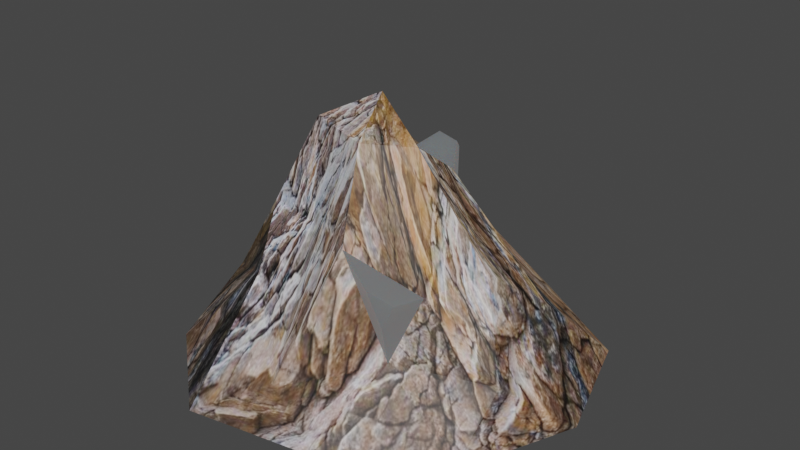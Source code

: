 # Source: Mine.blend  (saved by Blender 3.2.14; exported with 4.5.12 LTS)
import bpy
from mathutils import Matrix  # noqa: F401  (used for matrix-valued properties, if any)

bpy.ops.wm.read_factory_settings(use_empty=True)
scene = bpy.context.scene
scene.name = 'Scene'

# ---- collections
col_collection = bpy.data.collections.new('Collection'); scene.collection.children.link(col_collection)

# ---- images (referenced by path relative to the original .blend; pixels are not part of the script)
import os
ASSET_DIR = os.environ.get("B2B_ASSET_DIR", "")  # directory of the original .blend (textures are referenced by path, not embedded)
HERE = os.path.dirname(os.path.abspath(__file__))  # packed textures are extracted next to this script under _unpacked/

def load_image(name, relpath, width, height, colorspace="sRGB"):
    """Load a texture the original file referenced (path relative to the .blend, or extracted next to this script)."""
    p = next((c for c in (os.path.join(HERE, relpath), os.path.join(ASSET_DIR, relpath)) if relpath and os.path.exists(c)), "")
    if p:
        img = bpy.data.images.load(p, check_existing=True)
        img.name = name
    else:  # same state as the original file: an image datablock whose file is absent (Cycles renders it pink)
        img = bpy.data.images.new(name, width, height)
        img.source = "FILE"
        img.filepath = "//" + (relpath or name)
    img.colorspace_settings.name = colorspace
    return img
img_texturaroc_jpg = load_image('TexturaRoc.jpg', '_unpacked/TexturaRoc.0183abdb.jpg', 1470, 980, 'sRGB')
img_emeraldtexture_jpg = load_image('emeraldTexture.jpg', 'emeraldTexture.jpg', 1024, 1024, 'sRGB')

# ---- materials (node trees are filled in below, after node groups)
mat_roca = bpy.data.materials.new('Roca')
mat_shiny = bpy.data.materials.new('Shiny')

# ---- material node trees
mat_roca.use_nodes = True; mat_roca.node_tree.nodes.clear()
_N = mat_roca.node_tree.nodes; _L = mat_roca.node_tree.links
n0 = _N.new('ShaderNodeBsdfPrincipled'); n0.name = 'Principled BSDF'; n0.location = (10, 300)
n0.distribution = 'GGX'
n0.subsurface_method = 'RANDOM_WALK_SKIN'
n0.inputs[3].default_value = 1.45
n0.inputs[27].default_value = (0.0, 0.0, 0.0, 1.0)
n0.inputs[28].default_value = 1.0
n1 = _N.new('ShaderNodeOutputMaterial'); n1.name = 'Material Output'; n1.location = (300, 300)
n2 = _N.new('ShaderNodeTexImage'); n2.name = 'Image Texture'; n2.location = (-280, 278)
n2.image = img_texturaroc_jpg
_L.new(n0.outputs[0], n1.inputs[0])
_L.new(n2.outputs[0], n0.inputs[0])
n1.is_active_output = True
mat_shiny.use_nodes = True; mat_shiny.node_tree.nodes.clear()
_N = mat_shiny.node_tree.nodes; _L = mat_shiny.node_tree.links
n0 = _N.new('ShaderNodeOutputMaterial'); n0.name = 'Material Output'; n0.location = (394, 411)
n1 = _N.new('ShaderNodeBsdfPrincipled'); n1.name = 'Principled BSDF'; n1.location = (118, 500)
n1.distribution = 'GGX'
n1.subsurface_method = 'RANDOM_WALK_SKIN'
n1.inputs[1].default_value = 0.9212
n1.inputs[2].default_value = 1.0
n1.inputs[3].default_value = 1.45
n1.inputs[8].default_value = 1.0
n1.inputs[10].default_value = 0.5643
n1.inputs[11].default_value = 1.25
n1.inputs[13].default_value = 1.0
n1.inputs[27].default_value = (0.0, 0.0, 0.0, 1.0)
n1.inputs[28].default_value = 1.0
n2 = _N.new('ShaderNodeTexImage'); n2.name = 'Image Texture'; n2.location = (-172, 478)
n2.image = img_emeraldtexture_jpg
n3 = _N.new('ShaderNodeMix'); n3.name = 'Mix'; n3.location = (-52, 380)
n3.data_type = 'RGBA'
n3.inputs[0].default_value = 0.5643
n3.inputs[7].default_value = (0.0, 0.8, 0.052, 1.0)
_L.new(n1.outputs[0], n0.inputs[0])
_L.new(n2.outputs[0], n3.inputs[6])
_L.new(n3.outputs[2], n1.inputs[0])
n0.is_active_output = True

# ---- world
world_world = bpy.data.worlds.new('World'); scene.world = world_world
world_world.use_nodes = True; world_world.node_tree.nodes.clear()
_N = world_world.node_tree.nodes; _L = world_world.node_tree.links
n0 = _N.new('ShaderNodeOutputWorld'); n0.name = 'World Output'; n0.location = (300, 300)
n1 = _N.new('ShaderNodeBackground'); n1.name = 'Background'; n1.location = (10, 300)
n1.inputs[0].default_value = (0.05088, 0.05088, 0.05088, 1.0)
_L.new(n1.outputs[0], n0.inputs[0])
n0.is_active_output = True
world_world.color = (0.05088, 0.05088, 0.05088)
world_world.use_sun_shadow = False
world_world.sun_shadow_jitter_overblur = 0.0

# ---- meshes
me_icosphere = bpy.data.meshes.new('Icosphere')
me_icosphere.from_pydata([(1.162, -0.8313, 0.04567), (-0.4933, -1.445, 0.0494), (-1.431, 0.005859, 0.04599), (-0.4905, 1.5, 0.04927), (1.216, 0.8813, 0.04755), (0.1789, -0.6912, 1.141), (-0.6574, -0.4233, 1.13), (-0.6458, 0.449, 1.19), (0.2938, 0.3133, 1.301), (0.8397, -0.08775, 0.9478), (-0.06844, -0.02101, 1.915), (0.4229, -1.27, 0.04512), (1.505, -0.005932, 0.04966), (-1.204, -0.8653, 0.04973), (-1.092, 0.8059, 0.04545), (0.4433, 1.353, 0.04741), (1.159, -0.3737, 0.3921), (1.029, 0.3204, 0.6199), (-0.05012, -1.115, 0.2818), (0.5436, -0.697, 0.47), (-1.123, -0.3603, 0.4444), (-0.5961, -0.6807, 0.6991), (-0.7216, 0.9801, 0.3002), (-0.8296, 0.3026, 0.4904), (0.4532, 0.5112, 0.9135), (0.0007891, 0.7636, 0.865), (0.6392, -0.4696, 0.8709), (-0.2838, -0.4555, 1.087), (-0.769, 0.01254, 0.8868), (-0.2562, 0.4459, 1.442), (0.4831, 0.001292, 1.529), (0.1279, -0.4695, 1.755), (0.4, -0.2361, 1.724), (-0.4087, -0.2568, 1.735), (-0.3732, 0.1856, 1.642), (0.09879, 0.1049, 1.547), (0.4041, 0.1445, 1.647), (0.318, 0.2864, 1.543), (0.2293, 0.1917, 1.655), (-0.531, -0.1654, 1.447), (-0.4989, 0.1306, 1.402), (-0.6195, -0.09921, 1.239), (-0.6018, 0.08562, 1.206), (-0.782, 0.1206, 1.266), (-0.8675, 0.08329, 1.103), (-0.7911, 0.02617, 1.283), (0.5544, -0.7671, 0.7598), (0.4348, -0.7652, 0.9796), (0.5857, -0.6925, 0.8912)], [], [(0, 12, 16), (1, 11, 18), (2, 13, 20), (3, 14, 22), (4, 15, 24), (0, 16, 19), (1, 18, 21), (2, 20, 23), (3, 22, 25), (4, 24, 17), (5, 26, 31), (6, 27, 33), (7, 28, 42, 40, 34), (8, 29, 35), (9, 30, 32), (32, 35, 10), (32, 30, 35), (35, 34, 10), (35, 29, 34), (29, 7, 34), (34, 33, 10), (34, 40, 39, 33), (28, 6, 33, 39, 41), (33, 31, 10), (33, 27, 31), (27, 5, 31), (31, 32, 10), (31, 26, 32), (26, 9, 32), (17, 30, 9), (17, 24, 30), (24, 8, 30), (25, 29, 8), (25, 22, 29), (22, 7, 29), (23, 28, 7), (23, 20, 28), (20, 6, 28), (21, 27, 6), (21, 18, 27), (18, 5, 27), (19, 26, 48, 46), (19, 16, 26), (16, 9, 26), (24, 25, 8), (24, 15, 25), (15, 3, 25), (22, 23, 7), (22, 14, 23), (14, 2, 23), (20, 21, 6), (20, 13, 21), (13, 1, 21), (18, 19, 5), (18, 11, 19), (11, 0, 19), (16, 17, 9), (16, 12, 17), (12, 4, 17), (8, 35, 38, 37), (30, 8, 37, 36), (37, 38, 36), (35, 30, 36, 38), (45, 43, 44), (39, 40, 42, 41), (41, 42, 43, 45), (28, 41, 45, 44), (42, 28, 44, 43), (46, 48, 47), (26, 5, 47, 48), (5, 19, 46, 47)])
me_icosphere.polygons.foreach_set('material_index', [0, 0, 0, 0, 0, 0, 0, 0, 0, 0, 0, 0, 0, 0, 0, 0, 0, 0, 0, 0, 0, 0, 0, 0, 0, 0, 0, 0, 0, 0, 0, 0, 0, 0, 0, 0, 0, 0, 0, 0, 0, 1, 0, 0, 0, 0, 0, 0, 0, 0, 0, 0, 0, 0, 0, 0, 0, 0, 0, 1, 1, 1, 1, 1, 0, 1, 1, 1, 1, 1, 1])
_uv = me_icosphere.uv_layers.new(name='UVMap')
_uv.uv.foreach_set('vector', [0.2727, 0.1575, 0.3636, 0.1575, 0.3182, 0.2362, 0.09091, 0.1575, 0.1818, 0.1575, 0.1364, 0.2362, 0.8182, 0.1575, 0.9091, 0.1575, 0.8636, 0.2362, 0.6364, 0.1575, 0.7273, 0.1575, 0.6818, 0.2362, 0.4545, 0.1575, 0.5455, 0.1575, 0.5, 0.2362, 0.2727, 0.1575, 0.3182, 0.2362, 0.2273, 0.2362, 0.09091, 0.1575, 0.1364, 0.2362, 0.04546, 0.2362, 0.8182, 0.1575, 0.8636, 0.2362, 0.7727, 0.2362, 0.6364, 0.1575, 0.6818, 0.2362, 0.5909, 0.2362, 0.4545, 0.1575, 0.5, 0.2362, 0.4091, 0.2362, 0.1818, 0.3149, 0.2727, 0.3149, 0.2273, 0.3937, 0.0, 0.3149, 0.09091, 0.3149, 0.04546, 0.3937, 0.7273, 0.3149, 0.8182, 0.3149, 0.799, 0.3482, 0.7872, 0.3686, 0.7727, 0.3937, 0.5455, 0.3149, 0.6364, 0.3149, 0.5909, 0.3937, 0.3636, 0.3149, 0.4545, 0.3149, 0.4091, 0.3937, 0.4091, 0.3937, 0.5, 0.3937, 0.4545, 0.4724, 0.4091, 0.3937, 0.4545, 0.3149, 0.5, 0.3937, 0.5909, 0.3937, 0.6818, 0.3937, 0.6364, 0.4724, 0.5909, 0.3937, 0.6364, 0.3149, 0.6818, 0.3937, 0.6364, 0.3149, 0.7273, 0.3149, 0.6818, 0.3937, 0.7727, 0.3937, 0.8636, 0.3937, 0.8182, 0.4724, 0.7727, 0.3937, 0.7872, 0.3686, 0.8482, 0.3669, 0.8636, 0.3937, 0.8182, 0.3149, 0.9091, 0.3149, 0.8636, 0.3937, 0.8482, 0.3669, 0.837, 0.3476, 0.04546, 0.3937, 0.1364, 0.3937, 0.09091, 0.4724, 0.04546, 0.3937, 0.09091, 0.3149, 0.1364, 0.3937, 0.09091, 0.3149, 0.1818, 0.3149, 0.1364, 0.3937, 0.2273, 0.3937, 0.3182, 0.3937, 0.2727, 0.4724, 0.2273, 0.3937, 0.2727, 0.3149, 0.3182, 0.3937, 0.2727, 0.3149, 0.3636, 0.3149, 0.3182, 0.3937, 0.4091, 0.2362, 0.4545, 0.3149, 0.3636, 0.3149, 0.4091, 0.2362, 0.5, 0.2362, 0.4545, 0.3149, 0.5, 0.2362, 0.5455, 0.3149, 0.4545, 0.3149, 0.5909, 0.2362, 0.6364, 0.3149, 0.5455, 0.3149, 0.5909, 0.2362, 0.6818, 0.2362, 0.6364, 0.3149, 0.6818, 0.2362, 0.7273, 0.3149, 0.6364, 0.3149, 0.7727, 0.2362, 0.8182, 0.3149, 0.7273, 0.3149, 0.7727, 0.2362, 0.8636, 0.2362, 0.8182, 0.3149, 0.8636, 0.2362, 0.9091, 0.3149, 0.8182, 0.3149, 0.04546, 0.2362, 0.09091, 0.3149, 0.0, 0.3149, 0.04546, 0.2362, 0.1364, 0.2362, 0.09091, 0.3149, 0.1364, 0.2362, 0.1818, 0.3149, 0.09091, 0.3149, 0.2273, 0.2362, 0.2727, 0.3149, 0.2727, 0.3149, 0.2273, 0.2362, 0.2273, 0.2362, 0.3182, 0.2362, 0.2727, 0.3149, 0.3182, 0.2362, 0.3636, 0.3149, 0.2727, 0.3149, 0.5, 0.2362, 0.5909, 0.2362, 0.5455, 0.3149, 0.5, 0.2362, 0.5455, 0.1575, 0.5909, 0.2362, 0.5455, 0.1575, 0.6364, 0.1575, 0.5909, 0.2362, 0.6818, 0.2362, 0.7727, 0.2362, 0.7273, 0.3149, 0.6818, 0.2362, 0.7273, 0.1575, 0.7727, 0.2362, 0.7273, 0.1575, 0.8182, 0.1575, 0.7727, 0.2362, 0.8636, 0.2362, 0.9545, 0.2362, 0.9091, 0.3149, 0.8636, 0.2362, 0.9091, 0.1575, 0.9545, 0.2362, 0.9091, 0.1575, 1.0, 0.1575, 0.9545, 0.2362, 0.1364, 0.2362, 0.2273, 0.2362, 0.1818, 0.3149, 0.1364, 0.2362, 0.1818, 0.1575, 0.2273, 0.2362, 0.1818, 0.1575, 0.2727, 0.1575, 0.2273, 0.2362, 0.3182, 0.2362, 0.4091, 0.2362, 0.3636, 0.3149, 0.3182, 0.2362, 0.3636, 0.1575, 0.4091, 0.2362, 0.3636, 0.1575, 0.4545, 0.1575, 0.4091, 0.2362, 0.5455, 0.3149, 0.5909, 0.3937, 0.5909, 0.3937, 0.5455, 0.3149, 0.4545, 0.3149, 0.5455, 0.3149, 0.5455, 0.3149, 0.4545, 0.3149, 0.5455, 0.3149, 0.5, 0.3937, 0.4545, 0.3149, 0.5, 0.3937, 0.4545, 0.3149, 0.4545, 0.3149, 0.5, 0.3937, 0.837, 0.3476, 0.799, 0.3482, 0.8182, 0.3149, 0.8482, 0.3669, 0.7872, 0.3686, 0.799, 0.3482, 0.837, 0.3476, 0.837, 0.3476, 0.799, 0.3482, 0.799, 0.3482, 0.837, 0.3476, 0.8182, 0.3149, 0.837, 0.3476, 0.837, 0.3476, 0.8182, 0.3149, 0.799, 0.3482, 0.8182, 0.3149, 0.8182, 0.3149, 0.799, 0.3482, 0.2273, 0.2362, 0.2727, 0.3149, 0.1818, 0.3149, 0.2727, 0.3149, 0.1818, 0.3149, 0.1818, 0.3149, 0.2727, 0.3149, 0.1818, 0.3149, 0.2273, 0.2362, 0.2273, 0.2362, 0.1818, 0.3149])
me_icosphere.materials.append(mat_roca)
me_icosphere.materials.append(mat_shiny)
me_icosphere.update()

# ---- objects
ob_icosphere = bpy.data.objects.new('Icosphere', me_icosphere)

# ---- transforms, parenting, visibility, modifiers, constraints
ob_icosphere.location = (0.0, 0.0, 0.0)

# ---- collection membership
col_collection.objects.link(ob_icosphere)

# ---- scene / render settings (as saved in the file)
scene.frame_start = 1; scene.frame_end = 250; scene.frame_set(1)
scene.render.engine = 'CYCLES'
scene.cycles.sampling_pattern = 'TABULATED_SOBOL'
scene.cycles.use_light_tree = False
scene.view_settings.view_transform = 'Filmic'
bpy.context.view_layer.update()

# ---- added for rendering (the .blend has no active camera and no usable light): camera, sun
cam_auto = bpy.data.cameras.new('AutoCamera')
cam_auto.lens = 50.0
cam_auto.sensor_width = 36.0
cam_auto.clip_end = 1000.0
ob_auto_camera = bpy.data.objects.new('AutoCamera', cam_auto)
scene.collection.objects.link(ob_auto_camera)
ob_auto_camera.location = (4.25523, -5.03477, 4.35488)
ob_auto_camera.rotation_euler = (1.09748, -7.21219e-08, 0.694738)
scene.camera = ob_auto_camera
light_auto_sun = bpy.data.lights.new('AutoSun', 'SUN')
light_auto_sun.energy = 3.0
light_auto_sun.angle = 0.0523599
ob_auto_sun = bpy.data.objects.new('AutoSun', light_auto_sun)
scene.collection.objects.link(ob_auto_sun)
ob_auto_sun.rotation_euler = (0.872665, 0.174533, 0.523599)
bpy.context.view_layer.update()
